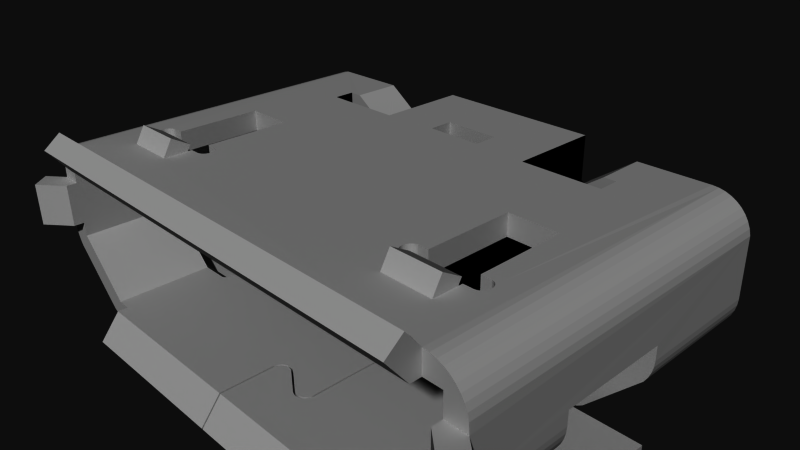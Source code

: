 # Source: 12034.blend  (saved by Blender 2.72.0; exported with 4.5.12 LTS)
import bpy
from mathutils import Matrix  # noqa: F401  (used for matrix-valued properties, if any)

bpy.ops.wm.read_factory_settings(use_empty=True)
scene = bpy.context.scene
scene.name = 'Scene'

# ---- collections
col_collection_1 = bpy.data.collections.new('Collection 1'); scene.collection.children.link(col_collection_1)

# ---- materials (node trees are filled in below, after node groups)
mat_black_plastic = bpy.data.materials.new('black_plastic')
mat_black_plastic.alpha_threshold = 0.0
mat_black_plastic.use_transparent_shadow = False
mat_black_plastic.diffuse_color = (0.0, 0.0, 0.0, 1.0)
mat_black_plastic.specular_color = (0.6471, 0.6471, 0.6471)
mat_black_plastic.roughness = 0.5
mat_metal = bpy.data.materials.new('Metal')
mat_metal.alpha_threshold = 0.0
mat_metal.use_transparent_shadow = False
mat_metal.diffuse_color = (0.6, 0.6, 0.6, 1.0)
mat_metal.roughness = 0.5

# ---- material node trees

# ---- world
world_world = bpy.data.worlds.new('World'); scene.world = world_world
world_world.color = (0.05088, 0.05088, 0.05088)
world_world.use_sun_shadow = False
world_world.sun_shadow_jitter_overblur = 0.0
world_world.cycles.sampling_method = 'MANUAL'
world_world.cycles.sample_map_resolution = 256

# ---- cameras
cam_camera = bpy.data.cameras.new('Camera')
cam_camera.clip_end = 100.0
cam_camera.lens = 35.0
cam_camera.sensor_width = 32.0
cam_camera.sensor_height = 18.0
cam_camera.ortho_scale = 7.314
cam_camera.dof.focus_distance = 0.0
cam_camera.dof.aperture_fstop = 128.0

# ---- meshes
me_usb_ab_micro_smd_v03_in_out = bpy.data.meshes.new('USB-AB-MICRO-SMD-V03-IN&OUT')
me_usb_ab_micro_smd_v03_in_out.from_pydata([(-0.41, 1.465, 1.225), (-2.725, 0.185, 1.225), (-2.025, 0.185, 1.225), (-3.2, -2.285, 1.225), (3.2, -2.285, 1.225), (2.025, -1.688, 1.225), (2.725, -1.688, 1.225), (2.194, 2.415, 1.225), (2.194, 1.715, 1.225), (3.2, 2.415, 1.225), (2.37, 1.715, 1.225), (2.37, 1.415, 1.225), (-2.025, -1.035, 1.225), (-1.879, -1.037, 1.225), (-1.786, -1.11, 1.225), (-1.779, -1.129, 1.225), (2.025, 0.185, 1.225), (2.725, 0.185, 1.225), (2.725, -1.035, 1.225), (2.891, -1.278, 1.225), (2.871, -1.283, 1.225), (-1.795, -1.092, 1.225), (2.025, -1.035, 1.225), (1.21, 1.415, 1.225), (2.871, -1.037, 1.225), (-1.859, -1.042, 1.225), (-1.841, -1.05, 1.225), (0.41, 1.465, 1.225), (-1.823, -1.061, 1.225), (-1.808, -1.075, 1.225), (2.725, -1.341, 1.225), (2.725, -1.285, 1.225), (2.891, -1.042, 1.225), (2.909, -1.05, 1.225), (2.927, -1.061, 1.225), (1.808, -1.245, 1.225), (1.795, -1.228, 1.225), (-1.779, -1.191, 1.225), (-1.786, -1.21, 1.225), (-1.795, -1.228, 1.225), (2.942, -1.245, 1.225), (2.927, -1.259, 1.225), (2.909, -1.27, 1.225), (1.879, -1.283, 1.225), (2.025, -1.341, 1.225), (2.025, -1.285, 1.225), (1.823, -1.061, 1.225), (1.841, -1.05, 1.225), (-1.808, -1.245, 1.225), (-1.823, -1.259, 1.225), (-2.025, -1.688, 1.225), (-1.841, -1.27, 1.225), (-1.859, -1.278, 1.225), (-2.194, 1.715, 1.225), (-2.194, 2.415, 1.225), (-2.37, 1.715, 1.225), (-2.37, 1.415, 1.225), (-1.21, 1.415, 1.225), (-1.21, 2.715, 1.225), (-0.41, 1.815, 1.225), (1.21, 2.715, 1.225), (0.41, 1.815, 1.225), (2.971, -1.191, 1.225), (2.964, -1.21, 1.225), (2.955, -1.228, 1.225), (1.859, -1.042, 1.225), (1.879, -1.037, 1.225), (-1.879, -1.283, 1.225), (-2.025, -1.341, 1.225), (-2.025, -1.285, 1.225), (2.942, -1.075, 1.225), (2.955, -1.092, 1.225), (2.964, -1.11, 1.225), (2.971, -1.129, 1.225), (2.975, -1.15, 1.225), (2.975, -1.17, 1.225), (1.859, -1.278, 1.225), (1.841, -1.27, 1.225), (1.823, -1.259, 1.225), (1.786, -1.21, 1.225), (1.779, -1.191, 1.225), (1.775, -1.17, 1.225), (-2.955, -1.092, 1.225), (-2.942, -1.075, 1.225), (-2.964, -1.11, 1.225), (1.779, -1.129, 1.225), (1.775, -1.15, 1.225), (-1.775, -1.15, 1.225), (-1.775, -1.17, 1.225), (-2.871, -1.283, 1.225), (-2.891, -1.278, 1.225), (-2.971, -1.191, 1.225), (-2.975, -1.17, 1.225), (-2.975, -1.15, 1.225), (-2.971, -1.129, 1.225), (-2.927, -1.061, 1.225), (-2.909, -1.05, 1.225), (-2.891, -1.042, 1.225), (-2.871, -1.037, 1.225), (-2.725, -1.035, 1.225), (-2.909, -1.27, 1.225), (-2.927, -1.259, 1.225), (-2.942, -1.245, 1.225), (1.786, -1.11, 1.225), (1.795, -1.092, 1.225), (1.808, -1.075, 1.225), (-2.725, -1.688, 1.225), (-2.725, -1.341, 1.225), (-2.725, -1.285, 1.225), (-2.955, -1.228, 1.225), (-2.964, -1.21, 1.225), (1.485, 1.215, 0.045), (1.485, 1.215, 0.165), (1.115, 1.215, 0.165), (3.445, 1.215, 0.92), (0.51, 1.215, 0.92), (1.75, 1.215, 0.645), (0.51, 1.215, 0.645), (1.763, 1.215, -1.2), (0.465, 1.215, 0.045), (-1.763, 1.215, -1.2), (0.185, 1.215, 0.045), (2.741, 1.215, -0.8723), (1.75, 1.215, 0.045), (1.115, 1.215, 0.045), (0.835, 1.215, 0.045), (1.79, 1.215, -0.92), (1.763, 1.215, -0.925), (1.79, 1.215, -0.925), (0.835, 1.215, 0.165), (0.465, 1.215, 0.165), (3.445, 1.215, -0.1729), (0.185, 1.215, 0.165), (-0.185, 1.215, 0.165), (-0.185, 1.215, 0.045), (-0.465, 1.215, 0.045), (-1.763, 1.215, -0.925), (-1.79, 1.215, -0.92), (-1.79, 1.215, -0.925), (2.633, 1.215, -0.9169), (-1.115, 1.215, 0.165), (-1.485, 1.215, 0.165), (-1.115, 1.215, 0.045), (-1.485, 1.215, 0.045), (2.672, 1.215, -0.9078), (2.708, 1.215, -0.8928), (-3.445, 1.215, 0.92), (-3.445, 1.215, -0.1729), (-2.698, 1.215, -0.92), (-0.51, 1.215, 0.645), (-0.51, 1.215, 0.92), (-1.75, 1.215, 0.645), (-1.75, 1.215, 0.045), (-0.835, 1.215, 0.045), (-0.835, 1.215, 0.165), (-0.465, 1.215, 0.165), (-1.115, -1.485, 0.265), (-1.485, -1.485, 0.265), (-1.115, -1.085, 0.265), (-1.485, -1.085, 0.265), (-1.485, -1.001, 0.1662), (-1.485, -1.016, 0.1699), (-1.485, -1.485, 0.045), (-1.485, -1.03, 0.1759), (-1.485, -1.044, 0.1841), (-1.485, -1.056, 0.1943), (-1.485, -1.066, 0.2062), (-1.485, -1.074, 0.2196), (-1.485, -1.08, 0.2341), (-1.485, -1.084, 0.2494), (-1.115, -1.08, 0.2341), (-1.115, -1.485, 0.045), (-1.115, -1.084, 0.2494), (-1.115, -1.074, 0.2196), (-1.115, -1.066, 0.2062), (-1.115, -1.056, 0.1943), (-1.115, -1.044, 0.1841), (-1.115, -1.03, 0.1759), (-1.115, -1.016, 0.1699), (-1.115, -1.001, 0.1662), (1.485, -1.485, 0.265), (1.115, -1.485, 0.265), (1.485, -1.085, 0.265), (1.115, -1.085, 0.265), (1.485, -1.084, 0.2494), (1.485, -1.056, 0.1943), (1.485, -1.485, 0.045), (1.485, -1.066, 0.2062), (1.485, -1.074, 0.2196), (1.485, -1.08, 0.2341), (1.485, -1.044, 0.1841), (1.485, -1.03, 0.1759), (1.485, -1.016, 0.1699), (1.485, -1.001, 0.1662), (1.115, -1.066, 0.2062), (1.115, -1.074, 0.2196), (1.115, -1.485, 0.045), (1.115, -1.08, 0.2341), (1.115, -1.084, 0.2494), (1.115, -1.001, 0.1662), (1.115, -1.016, 0.1699), (1.115, -1.03, 0.1759), (1.115, -1.044, 0.1841), (1.115, -1.056, 0.1943), (-0.465, -1.485, 0.265), (-0.835, -1.485, 0.265), (-0.465, -1.085, 0.265), (-0.835, -1.085, 0.265), (-0.835, -1.066, 0.2062), (-0.835, -1.074, 0.2196), (-0.835, -1.485, 0.045), (-0.835, -1.08, 0.2341), (-0.835, -1.084, 0.2494), (-0.835, -1.001, 0.1662), (-0.835, -1.016, 0.1699), (-0.835, -1.03, 0.1759), (-0.835, -1.044, 0.1841), (-0.835, -1.056, 0.1943), (-0.465, -1.08, 0.2341), (-0.465, -1.485, 0.045), (-0.465, -1.084, 0.2494), (-0.465, -1.074, 0.2196), (-0.465, -1.066, 0.2062), (-0.465, -1.056, 0.1943), (-0.465, -1.044, 0.1841), (-0.465, -1.03, 0.1759), (-0.465, -1.016, 0.1699), (-0.465, -1.001, 0.1662), (0.835, -1.485, 0.265), (0.465, -1.485, 0.265), (0.835, -1.085, 0.265), (0.465, -1.085, 0.265), (0.465, -1.066, 0.2062), (0.465, -1.074, 0.2196), (0.465, -1.485, 0.045), (0.465, -1.08, 0.2341), (0.465, -1.084, 0.2494), (0.465, -1.001, 0.1662), (0.465, -1.016, 0.1699), (0.465, -1.03, 0.1759), (0.465, -1.044, 0.1841), (0.465, -1.056, 0.1943), (0.835, -1.08, 0.2341), (0.835, -1.485, 0.045), (0.835, -1.084, 0.2494), (0.835, -1.074, 0.2196), (0.835, -1.066, 0.2062), (0.835, -1.056, 0.1943), (0.835, -1.044, 0.1841), (0.835, -1.03, 0.1759), (0.835, -1.016, 0.1699), (0.835, -1.001, 0.1662), (0.185, -1.485, 0.265), (-0.185, -1.485, 0.265), (0.185, -1.085, 0.265), (-0.185, -1.085, 0.265), (-0.185, -1.03, 0.1759), (-0.185, -1.485, 0.045), (-0.185, -1.016, 0.1699), (-0.185, -1.001, 0.1662), (-0.185, -1.044, 0.1841), (-0.185, -1.056, 0.1943), (-0.185, -1.066, 0.2062), (-0.185, -1.074, 0.2196), (-0.185, -1.08, 0.2341), (-0.185, -1.084, 0.2494), (0.185, -1.08, 0.2341), (0.185, -1.485, 0.045), (0.185, -1.084, 0.2494), (0.185, -1.074, 0.2196), (0.185, -1.066, 0.2062), (0.185, -1.056, 0.1943), (0.185, -1.044, 0.1841), (0.185, -1.03, 0.1759), (0.185, -1.016, 0.1699), (0.185, -1.001, 0.1662), (-1.75, -1.485, 0.045), (-3.0, 2.415, -0.6179), (-3.0, 2.415, -0.925), (-2.698, 2.415, -0.92), (-1.925, 2.415, -0.925), (-1.925, 2.415, -0.92), (-1.79, 2.415, -0.92), (3.0, 2.415, -0.925), (3.0, 2.415, -0.6179), (2.741, 2.415, -0.8723), (2.708, 2.415, -0.8928), (2.672, 2.415, -0.9078), (1.925, 2.415, -0.92), (1.925, 2.415, -0.925), (2.633, 2.415, -0.9169), (1.79, 2.415, -0.92), (-1.925, 2.415, -0.725), (1.925, 2.415, -0.725), (1.79, 2.415, -1.105), (1.425, 2.415, -1.105), (1.175, 2.415, -1.105), (0.775, 2.415, -1.105), (0.525, 2.415, -1.105), (0.125, 2.415, -1.105), (-0.125, 2.415, -1.105), (-0.525, 2.415, -1.105), (-0.775, 2.415, -1.105), (-1.175, 2.415, -1.105), (-1.425, 2.415, -1.105), (-1.79, 2.415, -1.105), (0.775, 1.947, -1.105), (1.175, 1.947, -1.105), (0.775, 1.775, -1.105), (1.175, 1.775, -1.105), (0.525, 1.775, -1.105), (0.125, 1.775, -1.105), (0.525, 1.947, -1.105), (0.125, 1.947, -1.105), (0.775, 1.775, -0.985), (1.175, 1.775, -0.985), (-3.75, 2.415, -0.07145), (-3.75, 0.625, -0.07145), (-3.75, 0.625, 0.125), (-3.75, -0.895, 0.125), (-3.75, -2.285, 0.625), (-3.75, -2.285, 0.025), (-3.75, -0.895, -0.07145), (-3.75, -2.285, -0.07145), (1.21, 1.695, 0.5), (1.21, 2.415, 0.5), (1.21, 1.695, 0.92), (1.21, 2.415, 0.575), (1.21, 2.415, 0.92), (1.21, 2.715, 0.575), (1.21, 2.415, 0.925), (1.21, 1.415, 0.925), (-1.21, 2.715, 0.575), (-1.21, 2.415, 0.575), (-1.21, 2.415, 0.5), (-1.21, 1.695, 0.5), (-1.21, 1.415, 0.925), (-1.21, 2.415, 0.925), (-1.21, 2.415, 0.92), (-1.21, 1.695, 0.92), (0.01, -2.285, -1.225), (0.01, -1.935, -1.225), (2.5, -2.285, -1.225), (1.5, -1.935, -1.225), (2.254, -0.8397, -1.225), (2.259, -0.8513, -1.225), (2.305, -0.5889, -1.225), (1.5, 0.265, -1.225), (2.317, -0.586, -1.225), (1.781, 1.239, -1.225), (1.786, 1.25, -1.225), (2.294, -0.5937, -1.225), (2.283, -0.6003, -1.225), (2.273, -0.6084, -1.225), (2.251, -0.6525, -1.225), (2.251, -0.8275, -1.225), (1.789, 1.262, -1.225), (1.79, 1.595, -1.225), (2.265, -0.618, -1.225), (1.5, -1.485, -1.225), (2.259, -0.6287, -1.225), (2.254, -0.6403, -1.225), (2.265, -0.862, -1.225), (2.273, -0.8716, -1.225), (2.283, -0.8797, -1.225), (0.81, -1.485, -1.225), (0.81, 0.265, -1.225), (2.317, 0.624, -1.225), (2.273, 0.6016, -1.225), (2.265, 0.592, -1.225), (1.5, 0.715, -1.225), (2.259, 0.5813, -1.225), (2.254, 0.5697, -1.225), (1.746, 1.204, -1.225), (1.735, 1.199, -1.225), (1.723, 1.196, -1.225), (2.294, -0.8863, -1.225), (2.305, -0.8911, -1.225), (2.317, -0.894, -1.225), (2.259, 0.3587, -1.225), (2.254, 0.3703, -1.225), (2.251, 0.3825, -1.225), (2.294, 0.3237, -1.225), (2.305, 0.3189, -1.225), (0.01, 0.715, -1.225), (0.01, 1.195, -1.225), (2.305, 0.6211, -1.225), (2.294, 0.6163, -1.225), (2.283, 0.6097, -1.225), (2.265, 0.348, -1.225), (2.273, 0.3384, -1.225), (2.283, 0.3303, -1.225), (1.757, 1.21, -1.225), (1.767, 1.218, -1.225), (1.775, 1.228, -1.225), (2.251, 0.5575, -1.225), (3.9, 0.315, -1.225), (3.9, -0.585, -1.225), (2.317, 0.316, -1.225), (3.45, -2.285, -0.175), (3.45, -0.895, -0.175), (2.7, -2.285, -0.925), (2.7, -0.895, -0.925), (3.75, 0.625, 0.125), (3.75, 0.625, -0.07145), (3.75, 2.415, -0.07145), (3.75, -0.895, 0.125), (3.75, -2.285, -0.07145), (3.75, -0.895, -0.07145), (3.75, -2.285, 0.025), (3.75, -2.285, 0.625), (-1.79, 1.595, -0.925), (-2.7, 1.595, -0.925), (-2.7, 0.625, -0.925), (0.2174, 0.3451, -0.925), (0.1661, -1.521, -0.925), (0.1924, -1.526, -0.925), (-2.5, -2.285, -0.925), (0.113, 0.3345, -0.925), (0.08759, 0.3428, -0.925), (-2.273, 0.3384, -0.925), (-2.283, 0.3303, -0.925), (-0.00777, 0.4635, -0.925), (-2.7, -0.895, -0.925), (-2.7, -2.285, -0.925), (-1.723, 1.196, -0.925), (-1.735, 1.199, -0.925), (-2.265, 0.592, -0.925), (-1.746, 1.204, -0.925), (-2.273, 0.6016, -0.925), (-0.00777, -1.654, -0.925), (-0.001141, -1.628, -0.925), (-2.317, 0.624, -0.925), (-2.305, 0.6211, -0.925), (-2.259, 0.5813, -0.925), (-0.01, 1.195, -0.925), (-2.254, 0.3703, -0.925), (-2.259, 0.3587, -0.925), (-2.265, 0.348, -0.925), (-3.9, 0.315, -0.925), (-3.9, -0.585, -0.925), (0.788, 0.4931, -0.925), (0.7822, 0.5158, -0.925), (0.7728, 0.5371, -0.925), (0.06395, -1.545, -0.925), (0.1394, 0.3305, -0.925), (0.08759, -1.533, -0.925), (0.2174, -1.535, -0.925), (0.591, -1.787, -0.925), (0.7599, 0.5566, -0.925), (0.7439, 0.5737, -0.925), (0.591, 0.5968, -0.925), (0.6129, 0.6048, -0.925), (0.7253, 0.5879, -0.925), (0.7046, 0.5988, -0.925), (0.009701, -1.603, -0.925), (0.02445, -1.581, -0.925), (0.04271, -1.561, -0.925), (0.1924, 0.3359, -0.925), (0.1661, 0.331, -0.925), (0.1394, -1.521, -0.925), (0.113, -1.524, -0.925), (-2.294, 0.3237, -0.925), (-2.305, 0.3189, -0.925), (-2.317, 0.316, -0.925), (0.6824, 0.606, -0.925), (0.6593, 0.6095, -0.925), (0.6359, 0.6091, -0.925), (-2.5, -2.429, -0.925), (-0.01, -2.429, -0.925), (-2.265, -0.862, -0.925), (-2.273, -0.8716, -0.925), (-2.283, -0.8797, -0.925), (-2.294, -0.8863, -0.925), (-2.305, -0.8911, -0.925), (-2.317, -0.894, -0.925), (-2.317, -0.586, -0.925), (-2.305, -0.5889, -0.925), (-0.001141, 0.4377, -0.925), (-2.294, -0.5937, -0.925), (-2.283, -0.6003, -0.925), (-2.273, -0.6084, -0.925), (-2.265, -0.618, -0.925), (0.009701, 0.4132, -0.925), (-2.259, -0.6287, -0.925), (-2.254, -0.6403, -0.925), (-2.251, -0.6525, -0.925), (-2.251, 0.3825, -0.925), (0.6129, -1.795, -0.925), (0.6359, -1.799, -0.925), (0.6593, -1.8, -0.925), (0.6824, -1.796, -0.925), (0.7046, -1.789, -0.925), (0.788, -1.683, -0.925), (0.7599, -1.747, -0.925), (0.7728, -1.727, -0.925), (0.7822, -1.706, -0.925), (-2.251, -0.8275, -0.925), (0.02445, 0.391, -0.925), (-2.254, -0.8397, -0.925), (-2.259, -0.8513, -0.925), (0.04271, 0.3715, -0.925), (0.06395, 0.3553, -0.925), (-2.294, 0.6163, -0.925), (-2.283, 0.6097, -0.925), (-1.757, 1.21, -0.925), (-2.254, 0.5697, -0.925), (-2.251, 0.5575, -0.925), (0.7439, -1.764, -0.925), (0.7253, -1.778, -0.925), (-0.01, 1.195, -1.225), (-0.01, 0.715, -1.225), (0.79, 0.265, -1.225), (0.79, -1.485, -1.225), (-0.35, 0.265, -1.225), (-0.35, -1.485, -1.225), (-2.305, 0.3189, -1.225), (-2.294, 0.3237, -1.225), (-2.259, 0.5813, -1.225), (-2.265, 0.592, -1.225), (-1.735, 1.199, -1.225), (-0.01, -1.935, -1.225), (-0.01, -2.285, -1.225), (-0.35, -1.935, -1.225), (-2.5, -2.285, -1.225), (-2.317, -0.894, -1.225), (-2.305, -0.8911, -1.225), (-2.294, -0.8863, -1.225), (-2.259, -0.8513, -1.225), (-2.254, -0.8397, -1.225), (-2.259, 0.3587, -1.225), (-2.254, 0.3703, -1.225), (-2.259, -0.6287, -1.225), (-2.265, -0.618, -1.225), (-2.273, -0.6084, -1.225), (-2.283, -0.6003, -1.225), (-2.294, -0.5937, -1.225), (-2.317, 0.316, -1.225), (-2.305, -0.5889, -1.225), (-2.283, -0.8797, -1.225), (-2.273, -0.8716, -1.225), (-2.265, -0.862, -1.225), (-2.251, 0.5575, -1.225), (-2.254, 0.5697, -1.225), (-0.35, 0.715, -1.225), (-2.251, -0.6525, -1.225), (-2.254, -0.6403, -1.225), (-3.9, -0.585, -1.225), (-3.9, 0.315, -1.225), (-2.283, 0.6097, -1.225), (-1.79, 1.595, -1.225), (-2.294, 0.6163, -1.225), (-2.317, -0.586, -1.225), (-2.251, -0.8275, -1.225), (-1.723, 1.196, -1.225), (-2.305, 0.6211, -1.225), (-2.317, 0.624, -1.225), (-2.283, 0.3303, -1.225), (-2.273, 0.3384, -1.225), (-2.265, 0.348, -1.225), (-1.789, 1.262, -1.225), (-1.786, 1.25, -1.225), (-1.781, 1.239, -1.225), (-1.775, 1.228, -1.225), (-1.767, 1.218, -1.225), (-2.273, 0.6016, -1.225), (-1.757, 1.21, -1.225), (-1.746, 1.204, -1.225), (-2.251, 0.3825, -1.225), (2.7, 1.595, -0.925), (1.79, 1.595, -0.925), (2.7, 0.625, -0.925), (0.5922, -1.809, -0.925), (0.01, -2.429, -0.925), (0.6184, -1.817, -0.925), (0.6455, -1.82, -0.925), (0.5677, -1.797, -0.925), (0.01, 1.195, -0.925), (0.5826, 0.6149, -0.925), (0.6076, 0.6241, -0.925), (0.7475, -1.787, -0.925), (0.7245, -1.801, -0.925), (2.5, -2.429, -0.925), (0.6993, -1.812, -0.925), (0.6728, -1.818, -0.925), (0.6339, 0.629, -0.925), (0.6606, 0.6295, -0.925), (0.687, 0.6255, -0.925), (0.7124, 0.6172, -0.925), (0.736, 0.6047, -0.925), (0.7573, 0.5885, -0.925), (0.7755, 0.569, -0.925), (2.5, -2.285, -0.925), (0.8057, -1.697, -0.925), (0.7971, -1.723, -0.925), (0.7843, -1.747, -0.925), (0.7676, -1.768, -0.925), (0.1641, 0.3509, -0.925), (0.1871, 0.3552, -0.925), (0.7903, 0.5468, -0.925), (0.8011, 0.5223, -0.925), (0.8078, 0.4965, -0.925), (0.8097, -1.67, -0.925), (0.209, 0.3632, -0.925), (0.07471, 0.3721, -0.925), (0.09539, 0.3612, -0.925), (0.01775, 0.4442, -0.925), (0.1176, 0.354, -0.925), (0.01195, 0.4669, -0.925), (0.1407, 0.3505, -0.925), (2.317, -0.894, -0.925), (0.209, -1.553, -0.925), (0.1871, -1.545, -0.925), (0.05612, -1.576, -0.925), (0.04015, -1.593, -0.925), (0.05612, 0.3863, -0.925), (0.02724, 0.4229, -0.925), (0.04015, 0.4034, -0.925), (2.305, -0.8911, -0.925), (2.294, -0.8863, -0.925), (2.283, -0.8797, -0.925), (1.723, 1.196, -0.925), (2.265, 0.592, -0.925), (0.1641, -1.541, -0.925), (0.1407, -1.54, -0.925), (0.1176, -1.544, -0.925), (0.01195, -1.657, -0.925), (0.02724, -1.613, -0.925), (0.01775, -1.634, -0.925), (2.273, -0.8716, -0.925), (2.265, -0.862, -0.925), (2.259, -0.8513, -0.925), (0.09539, -1.551, -0.925), (0.07471, -1.562, -0.925), (2.254, -0.8397, -0.925), (2.251, -0.8275, -0.925), (2.273, -0.6084, -0.925), (2.265, -0.618, -0.925), (2.259, -0.6287, -0.925), (2.254, -0.6403, -0.925), (2.317, 0.316, -0.925), (2.305, 0.3189, -0.925), (2.305, -0.5889, -0.925), (2.294, 0.3237, -0.925), (2.305, 0.6211, -0.925), (2.294, 0.6163, -0.925), (2.283, 0.6097, -0.925), (2.317, 0.624, -0.925), (2.251, -0.6525, -0.925), (2.283, -0.6003, -0.925), (2.294, -0.5937, -0.925), (2.273, 0.3384, -0.925), (2.283, 0.3303, -0.925), (2.265, 0.348, -0.925), (2.251, 0.5575, -0.925), (2.254, 0.5697, -0.925), (1.735, 1.199, -0.925), (2.259, 0.3587, -0.925), (2.254, 0.3703, -0.925), (2.251, 0.3825, -0.925), (3.9, -0.585, -0.925), (3.9, 0.315, -0.925), (2.259, 0.5813, -0.925), (2.317, -0.586, -0.925), (1.746, 1.204, -0.925), (2.273, 0.6016, -0.925), (1.757, 1.21, -0.925), (-1.79, 1.595, -1.2), (1.79, 1.595, -1.2), (1.767, 1.218, -1.2), (-1.767, 1.218, -1.2), (1.789, 1.262, -1.2), (1.786, 1.25, -1.2), (1.781, 1.239, -1.2), (1.775, 1.228, -1.2), (-1.789, 1.262, -1.2), (-1.786, 1.25, -1.2), (-1.775, 1.228, -1.2), (-1.781, 1.239, -1.2), (0.1924, 0.3359, -1.125), (0.2174, 0.3451, -1.125), (0.79, 0.265, -1.125), (-0.35, 0.715, -1.125), (-0.01, 0.715, -1.125), (-0.35, 0.265, -1.125), (-0.00777, 0.4635, -1.125), (-0.001141, 0.4377, -1.125), (0.009701, 0.4132, -1.125), (0.02445, 0.391, -1.125), (0.04271, 0.3715, -1.125), (0.06395, 0.3553, -1.125), (0.08759, 0.3428, -1.125), (0.113, 0.3345, -1.125), (0.1394, 0.3305, -1.125), (0.1661, 0.331, -1.125), (0.7822, 0.5158, -1.125), (0.788, 0.4931, -1.125), (0.7046, 0.5988, -1.125), (0.6129, 0.6048, -1.125), (0.6824, 0.606, -1.125), (0.6359, 0.6091, -1.125), (0.6593, 0.6095, -1.125), (0.7439, 0.5737, -1.125), (0.7599, 0.5566, -1.125), (0.7728, 0.5371, -1.125), (0.591, 0.5968, -1.125), (0.7253, 0.5879, -1.125), (0.81, 0.265, -1.125), (0.81, -1.485, -1.125), (0.6076, 0.6241, -1.125), (0.5826, 0.6149, -1.125), (0.01, 0.715, -1.125), (1.5, 0.715, -1.125), (1.5, 0.265, -1.125), (0.8078, 0.4965, -1.125), (0.8011, 0.5223, -1.125), (0.687, 0.6255, -1.125), (0.6606, 0.6295, -1.125), (0.7903, 0.5468, -1.125), (0.7755, 0.569, -1.125), (0.7573, 0.5885, -1.125), (0.6339, 0.629, -1.125), (0.736, 0.6047, -1.125), (0.7124, 0.6172, -1.125), (0.209, 0.3632, -1.125), (0.1871, 0.3552, -1.125), (0.1641, 0.3509, -1.125), (0.1407, 0.3505, -1.125), (0.04015, 0.4034, -1.125), (0.02724, 0.4229, -1.125), (0.01775, 0.4442, -1.125), (0.1176, 0.354, -1.125), (0.09539, 0.3612, -1.125), (0.07471, 0.3721, -1.125), (0.05612, 0.3863, -1.125), (0.01195, 0.4669, -1.125), (0.01, -1.935, -1.125), (0.5677, -1.797, -1.125), (0.5922, -1.809, -1.125), (0.6184, -1.817, -1.125), (0.6728, -1.818, -1.125), (0.6993, -1.812, -1.125), (1.5, -1.935, -1.125), (0.7245, -1.801, -1.125), (0.7475, -1.787, -1.125), (0.7676, -1.768, -1.125), (0.7843, -1.747, -1.125), (0.7971, -1.723, -1.125), (0.8057, -1.697, -1.125), (0.8097, -1.67, -1.125), (1.5, -1.485, -1.125), (0.1176, -1.544, -1.125), (0.1407, -1.54, -1.125), (0.1641, -1.541, -1.125), (0.1871, -1.545, -1.125), (0.209, -1.553, -1.125), (0.04015, -1.593, -1.125), (0.05612, -1.576, -1.125), (0.6421, -1.82, -1.125), (0.6579, -1.82, -1.125), (0.01195, -1.657, -1.125), (0.01775, -1.634, -1.125), (0.02724, -1.613, -1.125), (0.07471, -1.562, -1.125), (0.09539, -1.551, -1.125), (0.79, -1.485, -1.125), (0.2174, -1.535, -1.125), (0.1924, -1.526, -1.125), (-0.01, -1.935, -1.125), (-0.35, -1.935, -1.125), (-0.35, -1.485, -1.125), (-0.00777, -1.654, -1.125), (0.7728, -1.727, -1.125), (0.7599, -1.747, -1.125), (0.591, -1.787, -1.125), (0.1661, -1.521, -1.125), (0.1394, -1.521, -1.125), (0.113, -1.524, -1.125), (0.08759, -1.533, -1.125), (0.6359, -1.799, -1.125), (0.7253, -1.778, -1.125), (0.6593, -1.8, -1.125), (0.7046, -1.789, -1.125), (0.6824, -1.796, -1.125), (0.06395, -1.545, -1.125), (0.04271, -1.561, -1.125), (0.02445, -1.581, -1.125), (0.009701, -1.603, -1.125), (-0.001141, -1.628, -1.125), (0.7822, -1.706, -1.125), (0.7439, -1.764, -1.125), (0.6129, -1.795, -1.125), (0.788, -1.683, -1.125), (-0.01, -2.481, -1.47), (-0.01, -2.715, -1.283), (1.425, 1.775, -0.985), (1.425, 1.915, -0.985), (1.425, 1.775, -1.105), (1.425, 1.947, -1.105), (-1.425, 1.775, -0.985), (-1.425, 1.775, -1.105), (-1.425, 1.915, -0.985), (-1.425, 1.947, -1.105), (-1.175, 1.775, -0.985), (-1.175, 1.915, -0.985), (-1.175, 1.775, -1.105), (-1.175, 1.947, -1.105), (-0.775, 1.775, -0.985), (-0.775, 1.775, -1.105), (-0.775, 1.915, -0.985), (-0.775, 1.947, -1.105), (-0.525, 1.775, -0.985), (-0.525, 1.915, -0.985), (-0.525, 1.775, -1.105), (-0.525, 1.947, -1.105), (-0.125, 1.775, -0.985), (-0.125, 1.775, -1.105), (-0.125, 1.915, -0.985), (-0.125, 1.947, -1.105), (0.125, 1.775, -0.985), (0.125, 1.915, -0.985), (1.175, 1.915, -0.985), (1.79, 1.775, -1.105), (-1.79, 1.775, -1.105), (1.75, -1.485, 0.645), (-1.75, -1.485, 0.645), (0.41, 1.815, 0.645), (-0.41, 1.815, 0.645), (0.41, 1.315, 0.645), (-0.41, 1.315, 0.645), (0.41, 1.315, 0.773), (0.41, 1.327, 0.7632), (0.41, 1.354, 0.7468), (0.41, 1.383, 0.7348), (0.41, 1.815, 0.725), (0.41, 1.414, 0.7275), (-0.41, 1.414, 0.7275), (-0.41, 1.383, 0.7348), (-0.41, 1.354, 0.7468), (-0.41, 1.327, 0.7632), (-0.41, 1.315, 0.773), (-0.41, 1.815, 0.725), (-1.34, 2.415, 0.5), (-1.903, 2.715, 0.175), (-1.903, 2.415, 0.175), (-0.41, 1.245, 0.925), (-0.41, 1.815, 0.925), (-0.41, 1.315, 0.92), (-0.41, 1.815, 0.92), (-0.41, 1.304, 0.7836), (-0.41, 1.283, 0.8074), (-0.41, 1.267, 0.8342), (-0.41, 1.255, 0.8632), (-0.41, 1.247, 0.8937), (0.41, 1.304, 0.7836), (0.41, 1.315, 0.92), (0.41, 1.283, 0.8074), (0.41, 1.815, 0.92), (0.41, 1.815, 0.925), (0.41, 1.245, 0.925), (0.41, 1.247, 0.8937), (0.41, 1.255, 0.8632), (0.41, 1.267, 0.8342), (-2.025, -1.035, 0.925), (-2.025, 0.185, 0.925), (2.025, -1.514, 0.925), (-3.2, -2.429, 0.925), (-3.2, -2.285, 0.925), (-3.45, 2.415, 0.925), (2.025, 0.185, 0.925), (2.025, -1.035, 0.925), (-1.786, -1.11, 0.925), (-1.795, -1.092, 0.925), (-1.808, -1.075, 0.925), (-1.823, -1.061, 0.925), (-1.841, -1.05, 0.925), (-1.859, -1.042, 0.925), (-1.879, -1.037, 0.925), (1.823, -1.259, 0.925), (1.841, -1.27, 0.925), (-2.025, -1.514, 0.925), (3.2, -2.429, 0.925), (3.2, -2.285, 0.925), (3.45, -2.285, 0.925), (2.725, -1.514, 0.925), (-2.37, 1.715, 0.925), (-2.37, 1.415, 0.925), (-3.45, -2.285, 0.925), (2.871, -1.283, 0.925), (2.891, -1.278, 0.925), (2.37, 1.715, 0.925), (3.45, 2.415, 0.925), (2.37, 1.415, 0.925), (2.725, 0.185, 0.925), (-1.775, -1.17, 0.925), (-1.775, -1.15, 0.925), (-1.779, -1.129, 0.925), (1.859, -1.278, 0.925), (1.879, -1.283, 0.925), (2.025, -1.285, 0.925), (2.725, -1.285, 0.925), (2.891, -1.042, 0.925), (2.909, -1.05, 0.925), (2.927, -1.061, 0.925), (1.823, -1.061, 0.925), (1.841, -1.05, 0.925), (1.859, -1.042, 0.925), (-1.823, -1.259, 0.925), (-1.808, -1.245, 0.925), (1.779, -1.191, 0.925), (1.786, -1.21, 0.925), (-2.725, -1.035, 0.925), (-2.725, 0.185, 0.925), (-2.871, -1.037, 0.925), (-2.725, -1.285, 0.925), (-2.725, -1.514, 0.925), (2.909, -1.27, 0.925), (2.927, -1.259, 0.925), (2.942, -1.245, 0.925), (2.964, -1.11, 0.925), (2.955, -1.092, 0.925), (2.942, -1.075, 0.925), (2.725, -1.035, 0.925), (2.871, -1.037, 0.925), (1.808, -1.075, 0.925), (1.795, -1.092, 0.925), (1.786, -1.11, 0.925), (-1.795, -1.228, 0.925), (-1.786, -1.21, 0.925), (-1.779, -1.191, 0.925), (-2.025, -1.285, 0.925), (1.795, -1.228, 0.925), (1.808, -1.245, 0.925), (2.955, -1.228, 0.925), (2.964, -1.21, 0.925), (2.971, -1.191, 0.925), (2.975, -1.17, 0.925), (2.975, -1.15, 0.925), (2.971, -1.129, 0.925), (1.879, -1.037, 0.925), (-1.879, -1.283, 0.925), (-1.859, -1.278, 0.925), (-1.841, -1.27, 0.925), (-2.891, -1.278, 0.925), (-2.871, -1.283, 0.925), (1.779, -1.129, 0.925), (1.775, -1.15, 0.925), (1.775, -1.17, 0.925), (-2.891, -1.042, 0.925), (-2.909, -1.05, 0.925), (-2.927, -1.061, 0.925), (-2.971, -1.129, 0.925), (-2.975, -1.15, 0.925), (-2.975, -1.17, 0.925), (-2.971, -1.191, 0.925), (-2.964, -1.21, 0.925), (-2.955, -1.228, 0.925), (-2.942, -1.245, 0.925), (-2.942, -1.075, 0.925), (-2.955, -1.092, 0.925), (-2.964, -1.11, 0.925), (-2.927, -1.259, 0.925), (-2.909, -1.27, 0.925), (2.92, -0.895, -1.12), (2.846, -0.895, -1.165), (3.45, -0.895, 0.125), (2.766, -0.895, -1.198), (2.682, -0.895, -1.218), (3.743, -0.895, -0.1575), (3.723, -0.895, -0.2414), (3.69, -0.895, -0.3211), (3.645, -0.895, -0.3947), (3.45, 0.625, 0.125), (3.45, 0.625, -0.175), (3.743, 0.625, -0.1575), (2.682, 0.625, -1.218), (2.766, 0.625, -1.198), (2.846, 0.625, -1.165), (2.92, 0.625, -1.12), (3.645, 0.625, -0.3947), (3.69, 0.625, -0.3211), (3.723, 0.625, -0.2414), (-3.45, 0.625, -0.175), (-3.45, 0.625, 0.125), (-3.743, 0.625, -0.1575), (-3.723, 0.625, -0.2414), (-2.682, 0.625, -1.218), (-2.766, 0.625, -1.198), (-2.985, 0.625, -1.064), (-2.92, 0.625, -1.12), (-2.846, 0.625, -1.165), (-3.69, 0.625, -0.3211), (-3.645, 0.625, -0.3947), (-3.45, -0.895, 0.125), (-3.45, -0.895, -0.175), (-3.743, -0.895, -0.1575), (-2.682, -0.895, -1.218), (-2.766, -0.895, -1.198), (-2.846, -0.895, -1.165), (-3.645, -0.895, -0.3947), (-3.69, -0.895, -0.3211), (-3.723, -0.895, -0.2414), (-2.92, -0.895, -1.12), (2.278, 1.715, 0.9167), (2.29, 1.715, 0.9213), (2.302, 1.715, 0.9241), (-3.45, -2.426, 0.625), (-3.45, -2.285, 0.625), (-3.798, -2.715, 0.625), (-3.99, -2.484, 0.625), (-3.2, -2.715, 1.283), (-3.2, -2.481, 1.47), (3.45, -2.285, 0.625), (3.45, -2.426, 0.625), (3.798, -2.715, 0.625), (3.99, -2.484, 0.625), (1.565, 2.415, 0.785), (1.611, 1.719, 0.8167), (1.621, 1.716, 0.8237), (1.573, 1.759, 0.79), (1.566, 1.782, 0.7856), (1.569, 1.77, 0.7872), (1.578, 1.748, 0.7938), (1.585, 1.738, 0.7984), (1.593, 1.73, 0.8039), (1.601, 1.724, 0.8101), (3.45, 2.415, -0.175), (3.645, 2.415, -0.3947), (2.302, 2.415, 0.9241), (2.29, 2.415, 0.9213), (3.743, 2.415, -0.1575), (3.723, 2.415, -0.2414), (3.69, 2.415, -0.3211), (3.589, 2.415, 1.064), (3.645, 2.415, 0.9983), (3.69, 2.415, 0.9247), (3.723, 2.415, 0.845), (3.743, 2.415, 0.761), (1.738, 2.415, 0.5393), (2.278, 2.415, 0.9167), (3.286, 2.415, 1.218), (3.37, 2.415, 1.198), (3.45, 2.415, 1.165), (3.523, 2.415, 1.12), (-1.425, 2.715, -1.255), (-1.175, 2.715, -1.255), (-1.425, 1.976, -1.208), (-1.425, 2.715, -1.105), (-1.425, 1.982, -1.219), (-1.425, 2.036, -1.254), (-1.425, 2.023, -1.251), (-1.425, 2.011, -1.246), (-1.425, 2.0, -1.238), (-1.425, 1.99, -1.23), (-1.175, 2.715, -1.105), (-1.175, 1.976, -1.208), (-1.175, 1.982, -1.219), (-1.175, 2.036, -1.254), (-1.175, 2.023, -1.251), (-1.175, 1.99, -1.23), (-1.175, 2.0, -1.238), (-1.175, 2.011, -1.246), (-0.775, 2.715, -1.255), (-0.525, 2.715, -1.255), (-0.775, 1.976, -1.208), (-0.775, 2.715, -1.105), (-0.775, 1.982, -1.219), (-0.775, 2.036, -1.254), (-0.775, 2.023, -1.251), (-0.775, 2.011, -1.246), (-0.775, 2.0, -1.238), (-0.775, 1.99, -1.23), (-0.525, 2.715, -1.105), (-0.525, 1.976, -1.208), (-0.525, 1.982, -1.219), (-0.525, 2.036, -1.254), (-0.525, 2.023, -1.251), (-0.525, 1.99, -1.23), (-0.525, 2.0, -1.238), (-0.525, 2.011, -1.246), (-0.125, 2.715, -1.255), (0.125, 2.715, -1.255), (-0.125, 1.976, -1.208), (-0.125, 2.715, -1.105), (-0.125, 1.982, -1.219), (-0.125, 2.036, -1.254), (-0.125, 2.023, -1.251), (-0.125, 2.011, -1.246), (-0.125, 2.0, -1.238), (-0.125, 1.99, -1.23), (0.125, 2.715, -1.105), (0.125, 1.976, -1.208), (0.125, 1.982, -1.219), (0.125, 2.036, -1.254), (0.125, 2.023, -1.251), (0.125, 1.99, -1.23), (0.125, 2.0, -1.238), (0.125, 2.011, -1.246), (1.175, 2.715, -1.255), (1.425, 2.715, -1.255), (1.425, 2.715, -1.105), (1.425, 1.976, -1.208), (1.425, 1.982, -1.219), (1.425, 2.036, -1.254), (1.425, 2.023, -1.251), (1.425, 1.99, -1.23), (1.425, 2.0, -1.238), (1.425, 2.011, -1.246), (1.175, 1.976, -1.208), (1.175, 2.715, -1.105), (1.175, 1.982, -1.219), (1.175, 2.036, -1.254), (1.175, 2.023, -1.251), (1.175, 2.011, -1.246), (1.175, 2.0, -1.238), (1.175, 1.99, -1.23), (3.0, 1.815, -0.925), (3.0, 1.815, -1.225), (3.0, 2.715, -1.225), (-1.925, 2.715, -0.725), (-1.925, 2.715, -1.225), (-3.0, 2.715, -1.225), (1.925, 2.715, -1.225), (1.925, 2.715, -0.725), (2.993, 2.715, -0.289), (2.973, 2.715, -0.205), (1.903, 2.715, 0.175), (-2.993, 2.715, -0.289), (-2.973, 2.715, -0.205), (2.839, 2.715, 0.01391), (2.895, 2.715, -0.05172), (2.94, 2.715, -0.1253), (-2.94, 2.715, -0.1253), (-2.895, 2.715, -0.05172), (-2.839, 2.715, 0.01391), (2.536, 2.715, 0.1682), (2.62, 2.715, 0.1481), (-2.773, 2.715, 0.06996), (-2.7, 2.715, 0.1151), (-2.62, 2.715, 0.1481), (-2.536, 2.715, 0.1682), (2.7, 2.715, 0.1151), (2.773, 2.715, 0.06996), (-3.0, 1.815, -1.225), (-3.0, 1.815, -0.925), (-2.5, -2.715, -1.283), (-2.5, -2.481, -1.47), (2.5, -2.481, -1.47), (0.01, -2.481, -1.47), (0.01, -2.715, -1.283), (2.5, -2.715, -1.283), (2.899, 1.662, -0.726), (2.898, 1.656, -0.7272), (2.877, 1.618, -0.7484), (2.867, 1.61, -0.758), (2.856, 1.604, -0.7687), (2.845, 1.599, -0.7803), (2.896, 1.65, -0.7289), (2.894, 1.644, -0.7311), (2.891, 1.639, -0.7337), (2.833, 1.596, -0.7925), (2.888, 1.633, -0.7368), (2.885, 1.628, -0.7403), (2.922, 2.343, -0.7029), (2.916, 2.333, -0.7087), (2.911, 2.322, -0.7136), (2.962, 2.386, -0.6632), (2.944, 2.371, -0.6811), (2.929, 2.353, -0.6964), (3.027, 2.413, -0.5985), (3.004, 2.408, -0.6214), (2.982, 2.399, -0.6431), (2.907, 2.311, -0.7177), (2.904, 2.3, -0.7209), (2.902, 2.288, -0.7232), (2.9, 2.277, -0.7245), (2.9, 1.669, -0.7252), (-2.867, 1.61, -0.758), (-2.877, 1.618, -0.7484), (-2.885, 1.628, -0.7403), (-2.899, 1.662, -0.726), (-2.9, 1.669, -0.7252), (-3.45, 2.415, -0.175), (-2.845, 1.599, -0.7803), (-2.856, 1.604, -0.7687), (-2.833, 1.596, -0.7925), (-2.894, 1.644, -0.7311), (-2.896, 1.65, -0.7289), (-2.898, 1.656, -0.7272), (-2.916, 2.333, -0.7087), (-2.922, 2.343, -0.7029), (-2.911, 2.322, -0.7136), (-2.888, 1.633, -0.7368), (-2.891, 1.639, -0.7337), (-2.929, 2.353, -0.6964), (-3.004, 2.408, -0.6214), (-3.027, 2.413, -0.5985), (-2.902, 2.288, -0.7232), (-2.904, 2.3, -0.7209), (-2.907, 2.311, -0.7177), (-2.944, 2.371, -0.6811), (-2.962, 2.386, -0.6632), (-2.982, 2.399, -0.6431), (-2.9, 2.277, -0.7245), (1.79, 1.595, -0.985), (1.79, 1.775, -0.985), (-1.79, 1.775, -0.985), (-1.79, 1.595, -0.985), (-3.445, 2.415, -0.1729), (-3.445, 2.415, 0.92), (-3.45, -2.285, -0.175), (-3.45, -2.285, 0.025), (-3.45, -2.426, 0.025), (-3.798, -2.715, 0.025), (-3.99, -2.484, 0.025), (-3.301, 1.618, -0.7484), (-3.291, 1.61, -0.758), (-3.281, 1.604, -0.7687), (-3.323, 1.662, -0.726), (-3.32, 1.65, -0.7289), (-3.318, 1.644, -0.7311), (-3.312, 1.633, -0.7368), (-3.309, 1.628, -0.7403), (-3.269, 1.599, -0.7803), (-3.257, 1.596, -0.7925), (-2.985, 1.595, -1.064), (-3.341, 2.333, -0.7087), (-3.386, 2.386, -0.6632), (-3.368, 2.371, -0.6811), (-3.353, 2.353, -0.6964), (-3.451, 2.413, -0.5985), (-3.428, 2.408, -0.6214), (-3.406, 2.399, -0.6431), (-3.332, 2.311, -0.7177), (-3.326, 2.288, -0.7232), (-3.325, 2.277, -0.7245), (-3.324, 1.669, -0.7252), (3.798, -2.715, 0.025), (3.99, -2.484, 0.025), (3.45, -2.426, 0.025), (3.45, -2.285, 0.025), (3.291, 1.61, -0.758), (3.301, 1.618, -0.7484), (3.309, 1.628, -0.7403), (3.323, 1.662, -0.726), (3.324, 1.669, -0.7252), (3.257, 1.596, -0.7925), (3.269, 1.599, -0.7803), (3.281, 1.604, -0.7687), (3.318, 1.644, -0.7311), (3.32, 1.65, -0.7289), (3.341, 2.333, -0.7087), (3.312, 1.633, -0.7368), (3.353, 2.353, -0.6964), (3.428, 2.408, -0.6214), (3.451, 2.413, -0.5985), (3.326, 2.288, -0.7232), (3.332, 2.311, -0.7177), (3.368, 2.371, -0.6811), (3.386, 2.386, -0.6632), (3.406, 2.399, -0.6431), (3.325, 2.277, -0.7245), (3.445, 2.415, -0.1729), (3.445, 2.415, 0.92), (2.37, 2.415, 0.92), (2.37, 1.695, 0.92), (-2.37, 2.415, 0.92), (-2.37, 1.695, 0.92), (-2.37, 2.415, 0.5), (-2.37, 1.695, 0.5), (-1.738, 2.415, 0.5393), (-1.565, 2.415, 0.785), (3.2, -2.715, 1.283), (-1.573, 1.759, 0.79), (-1.569, 1.77, 0.7872), (-1.566, 1.782, 0.7856), (-1.621, 1.716, 0.8237), (-1.611, 1.719, 0.8167), (-1.601, 1.724, 0.8101), (-1.593, 1.73, 0.8039), (-1.585, 1.738, 0.7984), (-1.578, 1.748, 0.7938), (-1.738, 1.782, 0.5398), (-1.793, 1.716, 0.578), (-1.745, 1.759, 0.5443), (-1.75, 1.748, 0.548), (-1.783, 1.719, 0.571), (-1.741, 1.77, 0.5415), (-1.757, 1.738, 0.5527), (-1.765, 1.73, 0.5582), (-1.773, 1.724, 0.5643), (3.2, -2.481, 1.47), (-2.302, 1.715, 0.9241), (-2.29, 1.715, 0.9213), (-2.278, 1.715, 0.9167), (-2.278, 2.415, 0.9167), (-2.29, 2.415, 0.9213), (-3.645, 2.415, -0.3947), (-3.743, 2.415, -0.1575), (-3.69, 2.415, -0.3211), (-3.723, 2.415, -0.2414), (-2.302, 2.415, 0.9241), (-3.286, 2.415, 1.218), (-3.743, 2.415, 0.761), (-3.723, 2.415, 0.845), (-3.69, 2.415, 0.9247), (-3.645, 2.415, 0.9983), (-3.589, 2.415, 1.064), (-3.523, 2.415, 1.12), (-3.45, 2.415, 1.165), (-3.37, 2.415, 1.198), (0.525, 1.775, -0.985), (0.525, 1.915, -0.985), (0.775, 1.915, -0.985), (2.92, 1.595, -1.12), (2.846, 1.595, -1.165), (2.682, 1.595, -1.218), (2.766, 1.595, -1.198), (-2.682, 1.595, -1.218), (-2.92, 1.595, -1.12), (-2.766, 1.595, -1.198), (-2.846, 1.595, -1.165), (-2.973, 2.415, -0.205), (-2.993, 2.415, -0.289), (-2.7, 2.415, 0.1151), (-2.62, 2.415, 0.1481), (-2.536, 2.415, 0.1682), (-2.773, 2.415, 0.06996), (-2.839, 2.415, 0.01391), (-2.895, 2.415, -0.05172), (-2.94, 2.415, -0.1253), (-2.682, -2.285, -1.218), (-2.92, -2.285, -1.12), (-2.846, -2.285, -1.165), (-2.766, -2.285, -1.198), (-3.743, -2.285, -0.1575), (-3.723, -2.285, -0.2414), (-3.69, -2.285, -0.3211), (-3.645, -2.285, -0.3947), (2.766, -2.285, -1.198), (2.846, -2.285, -1.165), (3.645, -2.285, -0.3947), (3.69, -2.285, -0.3211), (2.682, -2.285, -1.218), (2.92, -2.285, -1.12), (3.723, -2.285, -0.2414), (3.743, -2.285, -0.1575), (1.903, 2.415, 0.175), (1.34, 2.415, 0.5), (2.839, 2.415, 0.01391), (2.773, 2.415, 0.06996), (2.37, 2.415, 0.5), (2.7, 2.415, 0.1151), (2.62, 2.415, 0.1481), (2.993, 2.415, -0.289), (2.973, 2.415, -0.205), (2.94, 2.415, -0.1253), (2.895, 2.415, -0.05172), (2.536, 2.415, 0.1682), (-3.286, -2.285, 1.218), (-3.37, -2.285, 1.198), (-3.723, -2.285, 0.845), (-3.743, -2.285, 0.761), (-3.45, -2.285, 1.165), (-3.523, -2.285, 1.12), (-3.589, -2.285, 1.064), (-3.645, -2.285, 0.9983), (-3.69, -2.285, 0.9247), (3.286, -2.285, 1.218), (3.37, -2.285, 1.198), (3.743, -2.285, 0.761), (3.723, -2.285, 0.845), (3.45, -2.285, 1.165), (3.523, -2.285, 1.12), (3.69, -2.285, 0.9247), (3.645, -2.285, 0.9983), (3.589, -2.285, 1.064), (2.37, 1.695, 0.5), (1.738, 1.782, 0.5398), (1.793, 1.716, 0.578), (1.741, 1.77, 0.5415), (1.745, 1.759, 0.5443), (1.783, 1.719, 0.571), (1.773, 1.724, 0.5643), (1.765, 1.73, 0.5582), (1.757, 1.738, 0.5527), (1.75, 1.748, 0.548), (0.775, 2.715, -1.255), (0.775, 2.715, -1.105), (0.775, 1.976, -1.208), (0.775, 1.982, -1.219), (0.775, 1.99, -1.23), (0.775, 2.0, -1.238), (0.775, 2.011, -1.246), (0.775, 2.023, -1.251), (0.775, 2.036, -1.254), (0.525, 2.715, -1.105), (0.525, 2.715, -1.255), (0.525, 2.036, -1.254), (0.525, 2.023, -1.251), (0.525, 2.011, -1.246), (0.525, 2.0, -1.238), (0.525, 1.99, -1.23), (0.525, 1.982, -1.219), (0.525, 1.976, -1.208), (1.925, 1.815, -1.225), (1.925, 1.815, -0.925), (-1.925, 1.815, -0.925), (-1.925, 1.815, -1.225), (1.75, -1.485, 0.045), (2.025, -1.295, 1.305), (2.725, -1.295, 1.305), (-2.725, -1.295, 1.305), (-2.025, -1.295, 1.305), (-2.025, -1.555, 1.455), (-2.725, -1.555, 1.455), (2.025, -1.555, 1.455), (2.725, -1.555, 1.455), (0.41, 1.465, 1.025), (-0.41, 1.465, 1.025), (-0.41, 1.815, 1.025), (0.41, 1.815, 1.025)], [], [(1181, 1180, 1218, 1236), (923, 24, 18, 922), (1084, 1092, 1091, 1082), (261, 271, 270, 262), (10, 890, 892, 11), (800, 802, 801, 799), (661, 660, 397, 396), (474, 526, 525, 475), (1370, 410, 409, 407, 408, 406, 403, 404, 405, 1037), (214, 226, 225, 215), (833, 837, 836, 835), (1181, 1236, 1235, 1203), (934, 63, 62, 935), (894, 88, 87, 895), (777, 461, 446, 778), (1313, 306, 308, 314), (1120, 1119, 292, 281, 280, 1407, 1408), (353, 636, 637, 358), (889, 19, 42, 916), (689, 501, 502, 690), (974, 1030, 405, 404), (305, 304, 802, 800, 823), (147, 1208, 277, 279, 148), (705, 451, 452, 698), (720, 590, 589, 722), (1157, 1250, 1249, 1158), (385, 577, 621, 375), (788, 431, 430, 771), (967, 378, 610, 402, 400, 965, 406, 408, 968, 969, 970, 971, 963, 964, 966), (141, 143, 152, 151, 149, 150, 146, 147, 148, 137, 138, 136, 120, 118, 127, 128, 126, 139, 144, 145, 122, 131, 114, 115, 117, 116, 123, 111, 112, 113, 124, 125, 129, 130, 119, 121, 132, 133, 134, 135, 155, 154, 153, 142, 140), (168, 169, 159, 157, 162, 143, 141, 160, 161, 163, 164, 165, 166, 167), (278, 277, 1323, 1127, 1121, 1143, 1144), (1332, 1338, 999, 1002), (859, 845, 853, 860), (72, 73, 74, 75, 62, 4, 1368, 1040, 9, 71), (1121, 1120, 1408, 1143), (171, 156, 158, 172, 170, 173, 174, 175, 176, 177, 178, 179, 140, 142), (1288, 1280, 1279, 1289), (167, 173, 170, 168), (1287, 1274, 1273, 1284), (792, 493, 496, 789), (200, 201, 202, 203, 194, 195, 197, 198, 183, 181, 196, 124, 113, 199), (741, 583, 581, 743), (468, 1145, 794, 469), (318, 317, 984, 985, 991, 992, 988, 989, 990, 987, 986, 556, 432, 413, 982, 983), (1290, 1278, 1277, 1286), (668, 671, 672, 673, 674, 669, 118, 120, 670, 677, 678, 676, 675, 667), (256, 273, 272, 260), (969, 1345, 1342, 970), (451, 705, 680, 414), (555, 433, 432, 556), (1416, 1417, 1411, 1410), (139, 290, 287, 144), (317, 316, 1298, 984), (264, 266, 268, 265), (125, 243, 228, 230, 244, 242, 245, 246, 247, 248, 249, 250, 251, 129), (257, 134, 133, 259, 258, 256, 260, 261, 262, 263, 264, 265, 255, 253), (941, 52, 51, 942), (516, 463, 462, 517), (409, 410, 1015, 1238), (269, 270, 271, 272, 273, 274, 275, 132, 121, 267, 252, 254, 268, 266), (1047, 304, 303, 1054), (1359, 1302, 1310, 1360), (959, 82, 84, 960), (280, 281, 279, 277, 278), (948, 97, 96, 949), (321, 1214, 1009, 320), (144, 287, 286, 145), (730, 606, 608, 735), (706, 453, 450, 702), (810, 1064, 1073, 814, 812, 809), (394, 349, 350, 356, 357, 1316, 975, 367, 386, 387, 388, 368, 369, 371, 372, 395, 381, 380, 379, 389, 390, 391, 382, 383, 398, 396, 397, 348, 346, 351, 352, 353, 358, 360, 361, 354, 355, 344, 345, 362, 363, 364, 376, 377, 378, 967, 1343, 342, 340, 341, 343, 359, 365, 366, 347, 370, 384, 385, 375, 374, 373, 392, 393), (1188, 1187, 1219, 1218, 1180), (308, 306, 297, 296, 307, 309), (748, 593, 602, 749), (440, 439, 548, 547), (711, 384, 370, 712), (1334, 1331, 524, 417, 424, 1210, 1211, 321, 323, 1335, 1336, 1337, 1338, 1332, 1333), (979, 980, 981, 974, 404, 403, 972, 973, 571, 647, 367, 975, 976, 977, 978), (1411, 1417, 6, 30), (1327, 1137, 1134, 1328), (716, 587, 586, 717), (877, 13, 12, 863), (646, 388, 387, 645), (746, 595, 594, 747), (722, 589, 588, 723), (953, 92, 91, 954), (1318, 986, 987, 1320), (1330, 1132, 1128, 1322), (1164, 1251, 1257, 1172, 1165), (426, 520, 567, 428), (744, 580, 596, 745), (68, 1413, 1414, 50), (1149, 1150, 582, 573), (702, 450, 449, 703), (1421, 61, 59, 1420), (517, 462, 421, 557), (440, 547, 552, 476), (745, 596, 595, 746), (1396, 298, 297, 1388), (918, 40, 64, 933), (734, 615, 617, 728), (780, 509, 492, 782), (1267, 1269, 1268, 1266), (358, 637, 638, 360), (939, 66, 65, 906), (1326, 1140, 1139, 1325), (236, 231, 229, 234, 119, 130, 237, 238, 239, 240, 241, 232, 233, 235), (626, 760, 736, 341, 340, 1148, 1149, 573), (1285, 1281, 1280, 1288), (219, 135, 134, 257), (1328, 1134, 1133, 1329), (443, 449, 450, 453, 454, 465, 466, 467, 452, 451, 414, 458, 459, 445, 418, 419, 502, 501, 498, 483, 478, 422, 435, 425, 426, 428, 505, 136, 138, 411, 412, 413, 432, 433, 503, 504, 429, 427, 434, 506, 507, 487, 436, 437, 438, 420, 421, 462, 463, 464, 439, 440, 476, 477, 479, 480, 481, 482, 484, 485, 486, 497, 499, 500, 470, 471, 472, 473, 474, 475, 423, 424, 417, 468, 469, 430, 431, 455, 456, 457, 444, 446, 461, 460, 415, 416, 447, 448, 488, 489, 490, 491, 492, 509, 508, 494, 495, 496, 493, 441, 442), (289, 283, 284, 285, 286, 287, 290, 288), (896, 15, 14, 871), (999, 1338, 1337, 1000), (405, 1030, 1031, 1032, 1027, 1255, 1169, 1026, 891, 1028, 1029, 1039, 1038, 1016, 7, 9, 1040, 1041, 1042, 1043, 1033, 1034, 1035, 1036, 1037), (888, 20, 19, 889), (439, 464, 537, 548), (816, 818, 817, 815), (871, 14, 21, 872), (726, 597, 609, 727), (135, 219, 204, 206, 220, 218, 221, 222, 223, 224, 225, 226, 227, 155), (881, 1272, 1010, 866), (513, 765, 770, 515), (1057, 1049, 1044, 1045), (622, 369, 368, 665), (212, 220, 206, 207), (1360, 1310, 1309, 1363), (482, 533, 532, 484), (1265, 1377, 324, 326), (791, 488, 448, 774), (733, 604, 615, 734), (428, 567, 566, 505), (879, 897, 898, 899, 865, 884, 900, 888, 889, 916, 917, 918, 883, 882, 881, 866, 867, 887, 955, 956, 957, 961, 962, 943, 944, 914, 915, 880, 930, 940, 941, 942, 907, 908, 927, 928, 929, 894, 895, 896, 871, 872, 846, 845, 925, 926, 945, 946, 947, 909, 910, 931, 932, 878), (238, 250, 249, 239), (284, 283, 1116, 1117, 1118, 1124, 1354), (779, 489, 488, 791), (140, 179, 160, 141), (345, 631, 630, 362), (2, 12, 13, 25, 0, 59, 61, 27, 28, 29, 21, 14, 15, 85, 103, 104, 105, 46, 47, 65, 66, 22, 16, 17, 18, 24, 32, 33, 34, 70, 71, 9, 7, 8, 10, 11, 23, 60, 58, 57, 56, 55, 53, 54, 1302, 1359, 3, 4, 62, 63, 64, 40, 41, 42, 19, 20, 31, 30, 6, 5, 44, 45, 43, 76, 77, 78, 35, 36, 79, 80, 81, 87, 88, 37, 38, 39, 48, 49, 51, 52, 67, 69, 68, 50, 106, 107, 108, 89, 90, 100, 101, 102, 109, 110, 91, 92, 93, 94, 84, 82, 83, 95, 96, 97, 98, 99, 1), (988, 992, 1297, 1230, 1231, 1232, 1227, 1228, 1229, 1226, 1233, 1234, 1235, 1236, 1218, 1219, 1220, 1221, 1222, 1215, 1216, 1217, 1223, 1224, 1225), (713, 712, 370, 347), (500, 528, 541, 470), (1112, 1104, 1107, 1113), (229, 231, 230, 228), (752, 624, 623, 753), (714, 601, 600, 715), (237, 251, 250, 238), (945, 85, 86, 946), (874, 28, 26, 875), (1419, 0, 27, 1418), (719, 591, 590, 720), (484, 532, 546, 485), (129, 251, 237, 130), (1237, 1238, 1015, 1014), (740, 584, 583, 741), (1373, 1043, 1042, 1372), (645, 387, 386, 644), (1233, 1199, 1198, 1197, 1234), (715, 600, 599, 718), (995, 1335, 323, 322), (1292, 1301, 1296, 1293), (832, 838, 837, 833), (935, 62, 75, 936), (947, 81, 80, 909), (880, 68, 69, 930), (169, 172, 158, 159), (211, 212, 207, 205, 210, 153, 154, 213, 214, 215, 216, 217, 208, 209), (106, 1415, 1412, 107), (679, 458, 414, 680), (1369, 1041, 1040, 1368), (683, 685, 686, 687, 688, 689, 690, 691, 692, 693, 694, 679, 680, 705, 698, 700, 701, 699, 697, 706, 702, 703, 704, 695, 696, 681, 684, 682), (194, 187, 188, 195), (823, 800, 799, 1206), (709, 579, 578, 710), (697, 454, 453, 706), (968, 1346, 1345, 969), (200, 192, 191, 201), (908, 48, 39, 927), (1063, 1062, 1065, 1072), (1348, 1351, 1264, 1263, 1262, 284, 1354, 1355, 1356, 1357, 1349, 1350, 1352, 1353, 1358, 1347), (793, 522, 521, 768, 771, 430, 469, 794), (1177, 1216, 1215, 1178), (724, 603, 598, 725), (544, 511, 683, 682), (233, 245, 242, 235), (704, 443, 442, 695), (761, 762, 756, 757, 763, 764, 751, 752, 753, 754, 755, 737, 738, 739, 758, 759, 740, 741, 743, 744, 745, 746, 747, 748, 749, 708, 750, 742, 736, 760), (771, 768, 769, 770, 765, 792, 789, 772, 773, 790, 780, 782, 783, 781, 779, 791, 774, 766, 767, 775, 776, 777, 778, 784, 785, 786, 787, 788), (912, 1, 99, 911), (1192, 1179, 1222, 1221), (1272, 1291, 1011, 1010), (694, 459, 458, 679), (232, 246, 245, 233), (893, 17, 16, 869), (884, 30, 31, 900), (885, 55, 56, 886), (750, 708, 365, 359), (236, 244, 230, 231), (267, 121, 119, 234), (551, 503, 433, 555), (901, 32, 24, 923), (687, 483, 498, 688), (876, 25, 13, 877), (294, 822, 797, 798, 295), (863, 12, 2, 864), (499, 529, 528, 500), (806, 303, 302, 810, 808, 805), (300, 818, 816, 813, 814, 301), (732, 605, 604, 733), (829, 149, 151, 825, 824, 116, 117, 828, 826, 827), (767, 416, 415, 775), (164, 176, 175, 165), (1311, 310, 312, 1312), (831, 832, 833, 835, 834, 826, 828, 830), (899, 45, 44, 865), (1387, 1397, 1396, 1388), (763, 633, 632, 764), (991, 1299, 1297, 992), (838, 839, 840, 829, 827, 841, 836, 837), (964, 1340, 1339, 966), (1375, 1034, 1033, 1376), (817, 818, 1082, 1091, 313, 820), (756, 614, 613, 757), (914, 108, 107, 915), (688, 498, 501, 689), (895, 87, 15, 896), (924, 105, 104, 925), (1022, 1386, 1385, 1023), (1352, 1141, 1136, 1353), (1021, 1380, 1381, 1019), (1251, 1164, 1163, 1168, 1253), (1357, 1130, 1129, 1349), (352, 649, 636, 353), (956, 109, 102, 957), (1407, 280, 278, 1144), (565, 429, 504, 549), (1366, 1306, 1305, 1367), (276, 152, 143, 162), (1083, 300, 299, 1090), (927, 39, 38, 928), (1174, 1256, 1261, 1175), (653, 389, 379, 657), (654, 395, 372, 655), (145, 286, 285, 122), (685, 422, 478, 686), (903, 34, 33, 902), (1103, 1111, 1098, 1099), (146, 1209, 1208, 147), (241, 247, 246, 232), (27, 0, 25, 26, 28), (943, 90, 89, 944), (561, 676, 678, 562), (291, 126, 128, 570, 1204, 1205, 822, 294), (819, 311, 310, 1311), (1186, 1193, 1192, 1221, 1220), (1245, 1261, 1256, 1257, 1251, 1253, 1258, 1259, 1260, 1254, 1255, 1027, 979, 978, 1314, 1246, 1247, 1248, 1241, 1242, 1243, 1252, 1249, 1250, 1244), (57, 58, 332, 333, 334, 335, 339, 338, 337, 336), (1393, 1400, 1399, 1394), (1324, 1138, 1137, 1327), (161, 178, 177, 163), (778, 446, 444, 784), (834, 841, 827, 826), (1213, 1212, 1006, 1008), (1010, 1011, 3, 867, 866), (1073, 1074, 1077, 1078, 1079, 1076, 1075, 1063, 1072, 301, 814), (1018, 8, 7, 1016, 1020, 1021, 1019, 1022, 1023, 1024, 1025, 1017), (783, 491, 490, 781), (563, 677, 670, 564), (820, 313, 311, 819), (932, 35, 78, 878), (1232, 1202, 1201, 1227), (519, 427, 429, 565), (361, 639, 648, 354), (911, 99, 98, 913), (126, 291, 288, 290, 139), (861, 852, 851, 862), (1284, 1273, 1281, 1285), (806, 1055, 1056, 1059, 1060, 1061, 1058, 1057, 1045, 1054, 303), (1147, 1148, 340, 342), (671, 356, 350, 672), (1062, 1067, 1068, 1069, 1070, 1071, 1066, 1064, 810, 302, 1065), (700, 467, 466, 701), (707, 714, 715, 718, 719, 720, 722, 723, 716, 717, 721, 709, 710, 724, 725, 726, 727, 731, 732, 733, 734, 728, 729, 730, 735, 711, 712, 713), (362, 630, 629, 363), (260, 272, 271, 261), (1049, 1057, 1058, 1050), (1051, 1052, 1053, 1048, 1046, 802, 304, 1047, 1044, 1049, 1050), (168, 170, 172, 169), (253, 255, 254, 252), (922, 18, 17, 893), (692, 418, 445, 693), (1235, 1234, 1197, 1203), (1097, 1094, 1093, 1081, 1090, 299, 313, 1091, 1092, 1095, 1096), (686, 478, 483, 687), (652, 391, 390, 651), (849, 850, 851, 852, 853, 845, 846, 848, 847, 840), (1085, 1093, 1094, 1086), (1112, 1113, 1114, 1115, 1110, 1108, 307, 296, 1109, 1098, 1111), (259, 275, 274, 258), (1372, 1369, 1368, 4, 882, 883, 1012, 410, 1370, 1371, 1374, 1375, 1376, 1373), (786, 456, 455, 787), (665, 368, 388, 646), (292, 293, 288, 291, 294, 295, 296, 297, 298, 299, 300, 301, 302, 303, 304, 305, 282, 281), (550, 667, 675, 560), (701, 466, 465, 699), (721, 585, 579, 709), (577, 385, 384, 711, 735, 608), (1250, 1157, 1152, 1151, 1244), (804, 806, 805, 803), (873, 29, 28, 874), (981, 1031, 1030, 974), (942, 51, 49, 907), (1420, 1419, 1418, 1421), (397, 660, 663, 348), (23, 11, 892, 331), (1365, 1307, 1306, 1366), (860, 853, 852, 861), (906, 65, 47, 905), (919, 72, 71, 920), (673, 349, 394, 674), (549, 504, 503, 551), (879, 77, 76, 897), (559, 438, 437, 530), (731, 607, 605, 732), (1109, 296, 295, 1100), (1172, 1257, 1256, 1174, 1173), (1084, 1082, 818, 300, 1083, 1080, 1085, 1086, 1087, 1088, 1089), (784, 444, 457, 785), (215, 225, 224, 216), (263, 269, 266, 264), (1267, 339, 335, 1269), (1111, 1103, 1104, 1112), (1379, 1382, 1383, 1384, 1385, 1386, 1381, 1380, 1378, 1038, 1039, 1003), (910, 79, 36, 931), (341, 736, 742, 343), (1029, 1004, 1003, 1039), (1067, 1075, 1076, 1068), (198, 184, 182, 183), (917, 41, 40, 918), (1161, 1252, 1243, 1162), (470, 541, 540, 471), (1315, 977, 976, 1317), (1230, 1196, 1195, 1231), (309, 315, 314, 308), (44, 5, 1416, 1410), (1089, 1095, 1092, 1084), (811, 813, 816, 815), (759, 758, 575, 584, 740), (1023, 1385, 1384, 1024), (1321, 990, 989, 1319), (1147, 1150, 1149, 1148), (1116, 283, 289, 1406), (931, 36, 35, 932), (487, 507, 542, 568), (793, 1146, 524, 522), (208, 222, 221, 209), (751, 625, 624, 752), (960, 84, 94, 951), (199, 193, 192, 200), (1361, 1304, 1303, 1362), (1150, 1147, 342, 592, 582), (957, 102, 101, 961), (1185, 1224, 1223, 1183), (1019, 1381, 1386, 1022), (861, 862, 856, 854, 830, 855, 857, 858, 859, 860), (1387, 1388, 297, 306, 1389, 1390, 1391, 1392, 1393, 1394, 1395), (60, 23, 331, 330, 328, 326, 324, 325, 327, 329), (149, 829, 840, 847, 150), (1179, 1192, 1193, 1186, 1187, 1188, 1180, 1181, 1203, 1197, 1198, 1199, 1191, 1189, 1190, 1194, 1200, 1201, 1202, 1195, 1196, 1182, 982, 413, 412, 1185, 1183, 1184, 1177, 1178), (282, 305, 823, 1206, 1207, 411, 138, 137), (801, 802, 1046, 1055, 806, 804), (725, 598, 597, 726), (531, 436, 487, 568), (524, 1146, 1145, 468, 417), (1212, 1213, 1214, 321, 1211), (644, 386, 367, 647), (1289, 1279, 1278, 1290), (1086, 1094, 1097, 1087), (1007, 320, 1009, 1008, 1006), (485, 546, 545, 486), (1240, 409, 1238, 1237, 1239), (1162, 1153, 1154, 1155, 1156, 1160, 569, 571, 973, 1026, 1169, 1170, 1171, 1166, 1167, 1168, 1163, 1164, 1165, 1172, 1173, 1174, 1175, 1176, 1151, 1152, 1157, 1158, 1159, 1161), (1106, 1107, 1104, 1103, 1099, 1100, 295, 798, 1101, 1102, 1105), (317, 318, 319, 322, 323, 321, 320, 1362, 1303, 316), (843, 844, 842, 333, 332), (699, 465, 454, 697), (703, 449, 443, 704), (891, 1026, 973, 972, 965, 400, 399, 1240, 1239, 1013, 1012, 883), (662, 371, 369, 622), (951, 94, 93, 952), (1024, 1384, 1383, 1025), (1212, 1211, 1210, 994, 993, 983, 982, 1182, 868, 887, 1007, 1006), (855, 830, 828, 117, 115), (775, 415, 460, 776), (753, 623, 612, 754), (216, 224, 223, 217), (785, 457, 456, 786), (1028, 1005, 1004, 1029), (878, 78, 77, 879), (201, 191, 190, 202), (1349, 1129, 1142, 1350), (835, 836, 841, 834), (1122, 1118, 1117, 1405), (558, 420, 438, 559), (543, 506, 434, 518), (862, 851, 850, 856), (965, 972, 403, 406), (1069, 1079, 1078, 1070), (803, 805, 808, 807), (53, 1276, 1277, 1278, 1279, 1280, 1281, 1273, 1274, 1275, 1271, 54), (1052, 1060, 1059, 1053), (1153, 1242, 1241, 1154), (1356, 1131, 1130, 1357), (181, 183, 182, 180), (1176, 1245, 1244, 1151), (4, 1291, 1272, 881, 882), (737, 576, 572, 738), (772, 495, 494, 773), (425, 554, 520, 426), (831, 839, 838, 832), (672, 350, 349, 673), (1110, 1102, 1101, 1108), (1167, 1258, 1253, 1168), (723, 588, 587, 716), (123, 1409, 186, 111), (1170, 1254, 1260, 1171), (718, 599, 591, 719), (1395, 1398, 1397, 1387), (381, 395, 654, 659), (89, 108, 914, 944), (905, 47, 46, 904), (1295, 1270, 1282, 1287, 1284, 1285, 1288, 1289, 1290, 1286, 1283, 1294), (803, 807, 809, 812, 811, 815, 817, 820, 819, 1311, 1312, 1313, 314, 315, 821, 796, 795, 1205, 1204, 1207, 1206, 799, 801, 804), (1312, 312, 1404, 1389, 306, 1313), (203, 185, 187, 194), (738, 572, 574, 739), (1145, 1146, 793, 794), (1014, 1015, 410, 1012, 1013), (293, 292, 1119, 1123), (1018, 1379, 1003, 1004, 1005, 890, 10, 8), (157, 159, 158, 156), (209, 221, 218, 211), (150, 847, 848, 857, 855, 115, 114, 1263, 1264, 1265, 326, 328, 338, 339, 1267, 1266, 1209, 146), (1318, 1320, 1321, 1319, 1225, 1224, 1185, 412, 411, 1207, 1204, 570, 569, 1160, 1246, 1314, 1315, 1317, 1316, 357, 668, 667, 550), (277, 1208, 1209, 1266, 1268, 842, 844, 1326, 1325, 1324, 1327, 1328, 1329, 1330, 1322, 1323), (1229, 1194, 1190, 1189, 1226), (227, 213, 154, 155), (983, 993, 319, 318), (825, 151, 152, 276), (1227, 1201, 1200, 1228), (240, 248, 247, 241), (1283, 1276, 53, 55, 885, 1292, 1293, 1294), (1088, 1096, 1095, 1089), (651, 390, 389, 653), (920, 71, 70, 921), (928, 38, 37, 929), (476, 552, 538, 477), (31, 20, 888, 900), (202, 190, 185, 203), (1240, 399, 401, 592, 342, 1343, 1339, 1340, 1344, 1341, 1342, 1345, 1346, 407, 409), (377, 618, 610, 378), (984, 1298, 1300, 985), (258, 274, 273, 256), (897, 76, 43, 898), (311, 313, 299, 298, 312, 310), (347, 366, 707, 713), (1187, 1186, 1220, 1219), (754, 612, 611, 755), (1048, 1056, 1055, 1046), (1317, 976, 975, 1316), (842, 334, 333), (197, 189, 184, 198), (998, 1333, 1332, 1002), (743, 581, 580, 744), (355, 635, 634, 344), (325, 1348, 327), (749, 602, 601, 714, 707, 366, 365, 708), (1377, 1351, 1348, 325, 324), (15, 87, 81, 86, 85), (789, 496, 495, 772), (758, 739, 574, 575), (363, 629, 620, 364), (648, 635, 355, 354), (781, 490, 489, 779), (1113, 1107, 1106, 1114), (1233, 1226, 1189, 1191, 1199), (757, 613, 633, 763), (1237, 1014, 1013, 1239), (1017, 1382, 1379, 1018), (1409, 123, 116, 824), (530, 437, 436, 531), (166, 174, 173, 167), (1400, 1401, 1402, 1403, 1404, 312, 298, 1396, 1397, 1398, 1399), (1389, 1404, 1403, 1390), (655, 372, 371, 662), (472, 539, 527, 473), (640, 398, 383, 641), (1116, 1406, 1405, 1117), (1269, 335, 334, 842, 1268), (717, 586, 585, 721), (30, 884, 865, 44, 1410, 1411), (979, 1027, 1032, 980), (113, 112, 193, 199), (1261, 1245, 1176, 1175), (909, 80, 79, 910), (560, 675, 676, 561), (985, 1300, 1299, 991), (770, 769, 523, 515), (542, 507, 506, 543), (1371, 1036, 1035, 1374), (933, 64, 63, 934), (1407, 1144, 1143, 1408), (252, 267, 234, 229, 228, 243, 196, 181, 180, 186, 1409, 824, 825, 276, 162, 157, 156, 171, 210, 205, 204, 219, 257, 253), (1374, 1035, 1034, 1375), (782, 492, 491, 783), (955, 110, 109, 956), (656, 374, 375, 621), (691, 419, 418, 692), (132, 275, 259, 133), (393, 669, 674, 394), (309, 307, 821, 315), (45, 899, 898, 43), (742, 750, 359, 343), (1070, 1078, 1077, 1071), (904, 46, 105, 924), (963, 1344, 1340, 964), (938, 73, 72, 919), (1154, 1241, 1248, 1155), (480, 535, 534, 481), (994, 1210, 424, 423), (1051, 1061, 1060, 1052), (1099, 1098, 1109, 1100), (966, 1339, 1343, 967), (392, 666, 127, 118, 669, 393), (1376, 1033, 1043, 1373), (1391, 1402, 1401, 1392), (473, 527, 526, 474), (165, 175, 174, 166), (486, 545, 553, 497), (913, 98, 97, 948), (661, 396, 398, 640), (1087, 1097, 1096, 1088), (1068, 1076, 1079, 1069), (1355, 1125, 1131, 1356), (761, 628, 627, 762), (997, 1334, 1333, 998), (1053, 1059, 1056, 1048), (1062, 1063, 1075, 1067), (239, 249, 248, 240), (1155, 1248, 1247, 1156), (22, 66, 939, 870), (769, 768, 521, 523), (243, 125, 124, 196), (217, 223, 222, 208), (1414, 1415, 106, 50), (1275, 1282, 1270, 1271), (481, 534, 533, 482), (930, 69, 67, 940), (447, 766, 774, 448), (376, 619, 618, 377), (1354, 1124, 1125, 1355), (902, 33, 32, 901), (1413, 1412, 1415, 1414), (996, 1331, 1334, 997), (682, 684, 514, 544), (907, 49, 48, 908), (729, 616, 606, 730), (360, 638, 639, 361), (131, 1262, 1263, 114), (681, 512, 514, 684), (265, 268, 254, 255), (348, 663, 642, 346), (562, 678, 677, 563), (205, 207, 206, 204), (641, 383, 382, 643), (848, 846, 858, 857), (330, 337, 338, 328), (57, 336, 886, 56), (790, 508, 509, 780), (925, 104, 103, 926), (435, 510, 554, 425), (160, 179, 178, 161), (1000, 1337, 1336, 1001), (643, 382, 391, 652), (163, 177, 176, 164), (171, 142, 153, 210), (408, 407, 1346, 968), (1162, 1243, 1242, 1153), (235, 242, 244, 236), (518, 434, 427, 519), (666, 392, 373, 664), (766, 447, 416, 767), (137, 148, 279, 281, 282), (1071, 1077, 1074, 1066), (1378, 1020, 1016, 1038), (1329, 1133, 1132, 1330), (1080, 1081, 1093, 1085), (568, 542, 543, 518, 519, 565, 549, 551, 555, 556, 986, 1318, 550, 560, 561, 562, 563, 564, 566, 567, 520, 554, 510, 511, 544, 514, 512, 513, 515, 523, 521, 522, 524, 1331, 996, 525, 526, 527, 539, 540, 541, 528, 529, 553, 545, 546, 532, 533, 534, 535, 536, 538, 552, 547, 548, 537, 516, 517, 557, 558, 559, 530, 531), (958, 83, 82, 959), (728, 617, 616, 729), (1364, 1308, 1307, 1365), (213, 227, 226, 214), (557, 421, 420, 558), (1222, 1179, 1178, 1215), (727, 609, 607, 731), (1025, 1383, 1382, 1017), (642, 663, 660, 661, 640, 641, 643, 652, 651, 653, 657, 658, 659, 654, 655, 662, 622, 665, 646, 645, 644, 647, 571, 569, 570, 128, 127, 666, 664, 656, 621, 577, 608, 606, 616, 617, 615, 604, 605, 607, 609, 597, 598, 603, 578, 579, 585, 586, 587, 588, 589, 590, 591, 599, 600, 601, 602, 593, 594, 595, 596, 580, 581, 583, 584, 575, 574, 572, 576, 611, 612, 623, 624, 625, 632, 633, 613, 614, 627, 628, 626, 573, 582, 592, 401, 402, 610, 618, 619, 620, 629, 630, 631, 634, 635, 648, 639, 638, 637, 636, 649, 650), (1020, 1378, 1380, 1021), (1282, 1275, 1274, 1287), (211, 218, 220, 212), (962, 100, 90, 943), (1358, 1135, 1126, 1347), (1390, 1403, 1402, 1391), (658, 380, 381, 659), (843, 332, 58, 60, 329, 1126, 1135, 1136, 1141, 1142, 1129, 1130, 1131, 1125, 1124, 1118, 1122, 1123, 1119, 1120, 1121, 1127, 1128, 1132, 1133, 1134, 1137, 1138, 1139, 1140), (950, 95, 83, 958), (869, 16, 22, 870), (1372, 1042, 1041, 1369), (1214, 1213, 1008, 1009), (698, 452, 467, 700), (288, 293, 1123, 1122, 1405, 1406, 289), (787, 455, 431, 788), (664, 373, 374, 656), (1322, 1128, 1127, 1323), (776, 460, 461, 777), (471, 540, 539, 472), (747, 594, 593, 748), (1183, 1223, 1217, 1184), (1353, 1136, 1135, 1358), (1295, 1296, 1301, 868, 1182, 1196, 1230, 1297, 1299, 1300, 1298, 316, 1303, 1304, 1305, 1306, 1307, 1308, 1309, 1310, 1302, 54, 1271, 1270), (996, 997, 998, 1002, 999, 1000, 1001, 995, 322, 319, 993, 994, 423, 475, 525), (477, 538, 536, 479), (351, 650, 649, 352), (1171, 1260, 1259, 1166), (940, 67, 52, 941), (929, 37, 88, 894), (578, 603, 724, 710), (946, 86, 81, 947), (1050, 1058, 1061, 1051), (1184, 1217, 1216, 1177), (963, 971, 1341, 1344), (1158, 1249, 1252, 1161, 1159), (1265, 1264, 1351, 1377), (864, 2, 1, 912), (510, 435, 422, 685, 683, 511), (657, 379, 380, 658), (400, 402, 401, 399), (875, 26, 25, 876), (1362, 320, 1007, 887, 867, 3, 1359, 1360, 1363, 1364, 1365, 1366, 1367, 1361), (1045, 1044, 1047, 1054), (921, 70, 34, 903), (1156, 1247, 1246, 1160), (926, 103, 85, 945), (1394, 1399, 1398, 1395), (262, 270, 269, 263), (1314, 978, 977, 1315), (773, 494, 508, 790), (693, 445, 459, 694), (821, 307, 1108, 1101, 798, 796), (131, 122, 285, 284, 1262), (690, 502, 419, 691), (980, 1032, 1031, 981), (1370, 1037, 1036, 1371), (1350, 1142, 1141, 1352), (812, 814, 813, 811), (1166, 1259, 1258, 1167), (1367, 1305, 1304, 1361), (764, 632, 625, 751), (1066, 1074, 1073, 1064), (695, 442, 441, 696), (1081, 1080, 1083, 1090), (576, 737, 755, 611), (831, 830, 854, 849, 840, 839), (1228, 1200, 1194, 1229), (479, 536, 535, 480), (916, 42, 41, 917), (808, 810, 809, 807), (1065, 302, 301, 1072), (913, 948, 949, 950, 958, 959, 960, 951, 952, 953, 954, 955, 887, 868, 1301, 1292, 885, 886, 336, 337, 330, 331, 892, 890, 1005, 1028, 891, 883, 918, 933, 934, 935, 936, 937, 938, 919, 920, 921, 903, 902, 901, 923, 922, 893, 869, 870, 939, 906, 905, 904, 924, 925, 845, 859, 858, 846, 872, 873, 874, 875, 876, 877, 863, 864, 912, 911), (566, 564, 670, 120, 136, 505), (497, 553, 529, 499), (792, 765, 513, 512, 681, 696, 441, 493), (186, 180, 182, 184, 189, 188, 187, 185, 190, 191, 192, 193, 112, 111), (961, 101, 100, 962), (1320, 987, 990, 1321), (1286, 1277, 1276, 1283), (1420, 59, 0, 1419), (4, 3, 1011, 1291), (1231, 1195, 1202, 1232), (1418, 27, 61, 1421), (346, 642, 650, 351), (1363, 1309, 1308, 1364), (937, 74, 73, 938), (949, 96, 95, 950), (795, 797, 822, 1205), (1325, 1139, 1138, 1324), (1413, 68, 880, 915, 107, 1412), (762, 627, 614, 756), (952, 93, 92, 953), (668, 357, 356, 671), (856, 850, 849, 854), (1293, 1296, 1295, 1294), (970, 1342, 1341, 971), (1140, 1326, 844, 843), (796, 798, 797, 795), (1126, 329, 327, 1348, 1347), (760, 626, 628, 761), (1392, 1401, 1400, 1393), (537, 464, 463, 516), (954, 91, 110, 955), (1115, 1105, 1102, 1110), (1169, 1255, 1254, 1170), (936, 75, 74, 937), (5, 6, 1417, 1416), (1001, 1336, 1335, 995), (1319, 989, 988, 1225), (364, 620, 619, 376), (1114, 1106, 1105, 1115), (195, 188, 189, 197), (344, 634, 631, 345), (872, 21, 29, 873)])
me_usb_ab_micro_smd_v03_in_out.polygons.foreach_set('material_index', [1, 1, 1, 1, 0, 0, 1, 1, 1, 1, 1, 1, 1, 1, 1, 1, 0, 1, 1, 1, 1, 0, 1, 1, 1, 1, 1, 1, 1, 0, 0, 0, 1, 1, 1, 0, 0, 1, 1, 1, 1, 0, 1, 1, 1, 1, 1, 1, 1, 1, 1, 1, 1, 1, 1, 0, 0, 1, 1, 1, 0, 1, 1, 1, 0, 1, 1, 1, 1, 1, 1, 1, 1, 0, 1, 1, 1, 1, 1, 1, 0, 1, 1, 1, 1, 1, 1, 1, 0, 1, 1, 1, 1, 1, 1, 1, 1, 1, 1, 1, 1, 1, 1, 0, 1, 1, 0, 0, 1, 1, 0, 0, 1, 0, 1, 1, 1, 1, 1, 0, 1, 1, 0, 1, 1, 1, 1, 1, 1, 1, 0, 1, 1, 1, 1, 1, 0, 1, 1, 1, 1, 1, 1, 1, 1, 1, 1, 1, 1, 1, 1, 1, 1, 1, 1, 1, 1, 1, 1, 1, 1, 1, 1, 1, 1, 1, 1, 1, 0, 1, 1, 1, 1, 1, 0, 1, 1, 1, 1, 1, 1, 0, 1, 1, 1, 1, 1, 1, 1, 1, 1, 1, 1, 1, 1, 1, 1, 0, 1, 1, 0, 1, 1, 1, 1, 0, 1, 1, 0, 0, 1, 0, 1, 1, 0, 1, 1, 1, 1, 1, 1, 1, 1, 1, 1, 1, 1, 1, 1, 1, 0, 1, 1, 0, 1, 1, 0, 1, 1, 0, 1, 1, 1, 1, 1, 1, 1, 1, 1, 1, 1, 1, 1, 1, 0, 0, 1, 1, 0, 1, 0, 1, 1, 1, 1, 1, 1, 1, 1, 1, 1, 1, 1, 1, 1, 1, 0, 1, 1, 1, 1, 1, 1, 1, 1, 1, 1, 1, 1, 1, 1, 1, 1, 1, 1, 1, 1, 1, 1, 1, 1, 1, 1, 1, 0, 1, 1, 1, 1, 1, 1, 1, 1, 1, 0, 1, 0, 1, 1, 1, 1, 1, 1, 1, 1, 1, 1, 1, 1, 1, 1, 1, 0, 1, 1, 1, 1, 1, 1, 1, 1, 1, 1, 1, 1, 0, 1, 1, 0, 1, 1, 1, 1, 0, 1, 1, 1, 1, 1, 1, 1, 1, 1, 1, 1, 1, 1, 1, 0, 1, 1, 0, 1, 1, 1, 1, 1, 1, 1, 1, 1, 1, 1, 1, 1, 1, 0, 1, 1, 1, 1, 1, 1, 1, 1, 1, 1, 1, 1, 1, 1, 1, 0, 1, 0, 1, 1, 1, 1, 1, 0, 1, 1, 1, 0, 1, 1, 1, 1, 1, 1, 1, 1, 1, 1, 1, 0, 1, 1, 1, 1, 1, 1, 1, 0, 1, 1, 1, 1, 1, 0, 1, 1, 1, 0, 1, 0, 1, 1, 1, 0, 1, 1, 1, 1, 1, 1, 1, 1, 1, 1, 1, 1, 1, 1, 1, 0, 1, 1, 1, 1, 1, 1, 1, 1, 1, 1, 1, 1, 0, 1, 1, 1, 1, 1, 1, 1, 1, 1, 1, 1, 0, 1, 1, 1, 1, 1, 1, 1, 0, 0, 1, 1, 1, 1, 1, 1, 1, 1, 1, 1, 1, 1, 0, 0, 1, 1, 1, 1, 1, 1, 1, 0, 1, 1, 1, 1, 1, 1, 1, 1, 1, 1, 1, 1, 1, 1, 1, 1, 1, 1, 1, 1, 1, 1, 0, 1, 1, 1, 1, 1, 1, 1, 1, 0, 1, 1, 1, 1, 1, 1, 1, 0, 1, 1, 1, 1, 1, 1, 1, 1, 1, 1, 1, 1, 1, 1, 1, 1, 0, 1, 1, 1, 1, 1, 1, 1, 0, 1, 1, 1, 1, 1, 1, 0, 1, 1, 0, 1, 1, 1, 1, 1, 1, 1, 1, 1, 1, 1, 1, 1, 1, 1, 0, 1, 1, 0, 1, 1, 1, 1, 1, 0, 1, 1, 0, 1, 1, 1, 1, 0, 1, 1, 1, 1, 1, 1, 1, 1, 1, 1, 1, 1, 1, 0, 1, 1, 1, 1, 1, 1, 1, 1, 1, 1, 1, 1, 1, 1, 1, 1, 1, 1, 1, 1, 0, 1, 1, 1, 1, 1, 1, 1, 1, 1, 1, 1, 1, 0, 1, 1, 1, 1, 1, 0, 1, 1, 1, 1, 1, 1, 1, 1, 1, 1, 1, 0, 0, 1, 1, 1, 1, 1, 1, 1, 0, 1, 0, 1, 1, 1, 1, 1, 1, 1, 1, 1, 1, 1, 1, 1, 1, 1])
me_usb_ab_micro_smd_v03_in_out.materials.append(mat_black_plastic)
me_usb_ab_micro_smd_v03_in_out.materials.append(mat_metal)
me_usb_ab_micro_smd_v03_in_out.use_remesh_preserve_volume = False
me_usb_ab_micro_smd_v03_in_out.use_remesh_preserve_attributes = False
me_usb_ab_micro_smd_v03_in_out.use_mirror_vertex_groups = False
me_usb_ab_micro_smd_v03_in_out.update()

# ---- objects
ob_usb_ab_micro_smd_v03_in_out = bpy.data.objects.new('USB-AB-MICRO-SMD-V03-IN&OUT', me_usb_ab_micro_smd_v03_in_out)
ob_camera = bpy.data.objects.new('Camera', cam_camera)

# ---- transforms, parenting, visibility, modifiers, constraints
ob_usb_ab_micro_smd_v03_in_out.location = (0.0, 0.0, 0.0)
ob_usb_ab_micro_smd_v03_in_out.lineart.crease_threshold = 0.0
ob_camera.location = (7.481, -6.508, 5.344)
ob_camera.rotation_euler = (1.109, 0.01082, 0.8149)
ob_camera.lock_rotations_4d = False
ob_camera.empty_display_type = 'ARROWS'
ob_camera.color = (0.0, 0.0, 0.0, 0.0)
ob_camera.display_type = 'WIRE'
ob_camera.lineart.crease_threshold = 0.0

# ---- collection membership
col_collection_1.objects.link(ob_usb_ab_micro_smd_v03_in_out)
col_collection_1.objects.link(ob_camera)

# ---- scene / render settings (as saved in the file)
scene.camera = ob_camera
scene.frame_start = 1; scene.frame_end = 250; scene.frame_set(1)
scene.render.engine = 'BLENDER_EEVEE_NEXT'
scene.render.resolution_percentage = 50
scene.render.dither_intensity = 0.0
scene.cycles.use_denoising = False
scene.cycles.samples = 10
scene.cycles.sampling_pattern = 'TABULATED_SOBOL'
scene.cycles.light_sampling_threshold = 0.0
scene.cycles.use_adaptive_sampling = False
scene.cycles.use_light_tree = False
scene.cycles.blur_glossy = 0.0
scene.cycles.pixel_filter_type = 'GAUSSIAN'
scene.cycles.sample_clamp_indirect = 0.0
scene.view_settings.view_transform = 'Raw'
bpy.context.view_layer.update()

# ---- added for rendering (the .blend has no usable light): sun
light_auto_sun = bpy.data.lights.new('AutoSun', 'SUN')
light_auto_sun.energy = 3.0
light_auto_sun.angle = 0.0523599
ob_auto_sun = bpy.data.objects.new('AutoSun', light_auto_sun)
scene.collection.objects.link(ob_auto_sun)
ob_auto_sun.rotation_euler = (0.872665, 0.174533, 0.523599)
bpy.context.view_layer.update()
